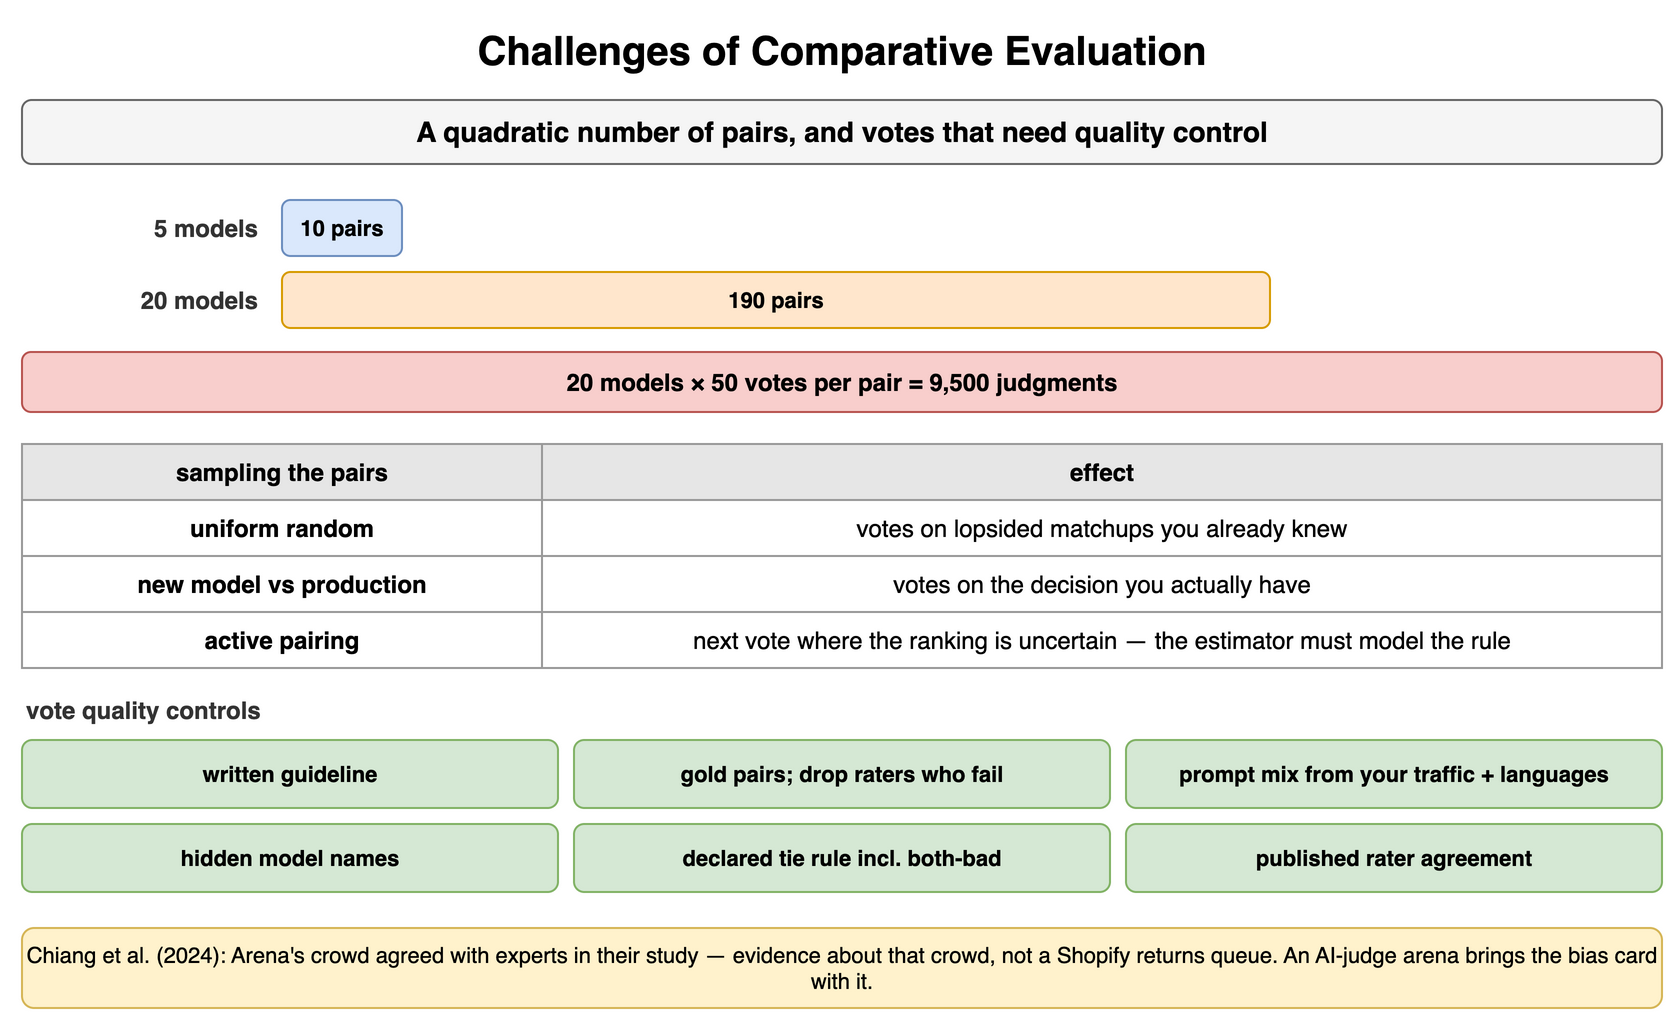

The diagram above was exported from draw.io. Its source (the exported page's mxGraphModel, read from the mxfile embedded in the PNG):
<mxGraphModel dx="900" dy="518" grid="1" gridSize="10" guides="1" tooltips="1" connect="1" arrows="1" fold="1" page="1" pageScale="1" pageWidth="900" pageHeight="518" math="0" shadow="0">
  <root>
    <mxCell id="0" />
    <mxCell id="1" parent="0" />
    <mxCell id="t1" value="Challenges of Comparative Evaluation" style="text;html=1;align=center;verticalAlign=middle;whiteSpace=wrap;fontSize=20;fontStyle=1;" vertex="1" parent="1">
      <mxGeometry x="40" y="10" width="820" height="30" as="geometry" />
    </mxCell>
    <mxCell id="t2" value="A quadratic number of pairs, and votes that need quality control" style="rounded=1;whiteSpace=wrap;html=1;fillColor=#f5f5f5;strokeColor=#666666;fontStyle=1;fontSize=14;" vertex="1" parent="1">
      <mxGeometry x="40" y="50" width="820" height="32" as="geometry" />
    </mxCell>
    <mxCell id="t3" value="5 models" style="text;html=1;whiteSpace=wrap;fontSize=11;align=right;verticalAlign=middle;fontSize=12;fontColor=#333333;fontStyle=1;" vertex="1" parent="1">
      <mxGeometry x="40" y="100" width="120" height="28" as="geometry" />
    </mxCell>
    <mxCell id="t4" value="10 pairs" style="rounded=1;whiteSpace=wrap;html=1;fillColor=#dae8fc;strokeColor=#6c8ebf;fontSize=11;align=center;fontStyle=1;" vertex="1" parent="1">
      <mxGeometry x="170" y="100" width="60" height="28" as="geometry" />
    </mxCell>
    <mxCell id="t5" value="20 models" style="text;html=1;whiteSpace=wrap;fontSize=11;align=right;verticalAlign=middle;fontSize=12;fontColor=#333333;fontStyle=1;" vertex="1" parent="1">
      <mxGeometry x="40" y="136" width="120" height="28" as="geometry" />
    </mxCell>
    <mxCell id="t6" value="190 pairs" style="rounded=1;whiteSpace=wrap;html=1;fillColor=#ffe6cc;strokeColor=#d79b00;fontSize=11;align=center;fontStyle=1;" vertex="1" parent="1">
      <mxGeometry x="170" y="136" width="494.0" height="28" as="geometry" />
    </mxCell>
    <mxCell id="t7" value="20 models × 50 votes per pair = 9,500 judgments" style="rounded=1;whiteSpace=wrap;html=1;fillColor=#f8cecc;strokeColor=#b85450;fontSize=12;align=center;fontStyle=1;" vertex="1" parent="1">
      <mxGeometry x="40" y="176" width="820" height="30" as="geometry" />
    </mxCell>
    <mxCell id="t8" value="sampling the pairs" style="whiteSpace=wrap;html=1;fillColor=#e6e6e6;strokeColor=#999999;fontStyle=1;fontSize=12;" vertex="1" parent="1">
      <mxGeometry x="40" y="222" width="260" height="28" as="geometry" />
    </mxCell>
    <mxCell id="t9" value="effect" style="whiteSpace=wrap;html=1;fillColor=#e6e6e6;strokeColor=#999999;fontStyle=1;fontSize=12;" vertex="1" parent="1">
      <mxGeometry x="300" y="222" width="560" height="28" as="geometry" />
    </mxCell>
    <mxCell id="t10" value="uniform random" style="whiteSpace=wrap;html=1;strokeColor=#999999;fontSize=12;fillColor=#ffffff;fontStyle=1;" vertex="1" parent="1">
      <mxGeometry x="40" y="250" width="260" height="28" as="geometry" />
    </mxCell>
    <mxCell id="t11" value="votes on lopsided matchups you already knew" style="whiteSpace=wrap;html=1;strokeColor=#999999;fontSize=12;fillColor=#ffffff;" vertex="1" parent="1">
      <mxGeometry x="300" y="250" width="560" height="28" as="geometry" />
    </mxCell>
    <mxCell id="t12" value="new model vs production" style="whiteSpace=wrap;html=1;strokeColor=#999999;fontSize=12;fillColor=#ffffff;fontStyle=1;" vertex="1" parent="1">
      <mxGeometry x="40" y="278" width="260" height="28" as="geometry" />
    </mxCell>
    <mxCell id="t13" value="votes on the decision you actually have" style="whiteSpace=wrap;html=1;strokeColor=#999999;fontSize=12;fillColor=#ffffff;" vertex="1" parent="1">
      <mxGeometry x="300" y="278" width="560" height="28" as="geometry" />
    </mxCell>
    <mxCell id="t14" value="active pairing" style="whiteSpace=wrap;html=1;strokeColor=#999999;fontSize=12;fillColor=#ffffff;fontStyle=1;" vertex="1" parent="1">
      <mxGeometry x="40" y="306" width="260" height="28" as="geometry" />
    </mxCell>
    <mxCell id="t15" value="next vote where the ranking is uncertain — the estimator must model the rule" style="whiteSpace=wrap;html=1;strokeColor=#999999;fontSize=12;fillColor=#ffffff;" vertex="1" parent="1">
      <mxGeometry x="300" y="306" width="560" height="28" as="geometry" />
    </mxCell>
    <mxCell id="t16" value="vote quality controls" style="text;html=1;whiteSpace=wrap;fontSize=11;align=left;verticalAlign=middle;fontSize=12;fontColor=#333333;fontStyle=1;" vertex="1" parent="1">
      <mxGeometry x="40" y="346" width="400" height="18" as="geometry" />
    </mxCell>
    <mxCell id="t17" value="written guideline" style="rounded=1;whiteSpace=wrap;html=1;fillColor=#d5e8d4;strokeColor=#82b366;fontSize=11;align=center;fontStyle=1;" vertex="1" parent="1">
      <mxGeometry x="40" y="370" width="268" height="34" as="geometry" />
    </mxCell>
    <mxCell id="t18" value="gold pairs; drop raters who fail" style="rounded=1;whiteSpace=wrap;html=1;fillColor=#d5e8d4;strokeColor=#82b366;fontSize=11;align=center;fontStyle=1;" vertex="1" parent="1">
      <mxGeometry x="316" y="370" width="268" height="34" as="geometry" />
    </mxCell>
    <mxCell id="t19" value="prompt mix from your traffic + languages" style="rounded=1;whiteSpace=wrap;html=1;fillColor=#d5e8d4;strokeColor=#82b366;fontSize=11;align=center;fontStyle=1;" vertex="1" parent="1">
      <mxGeometry x="592" y="370" width="268" height="34" as="geometry" />
    </mxCell>
    <mxCell id="t20" value="hidden model names" style="rounded=1;whiteSpace=wrap;html=1;fillColor=#d5e8d4;strokeColor=#82b366;fontSize=11;align=center;fontStyle=1;" vertex="1" parent="1">
      <mxGeometry x="40" y="412" width="268" height="34" as="geometry" />
    </mxCell>
    <mxCell id="t21" value="declared tie rule incl. both-bad" style="rounded=1;whiteSpace=wrap;html=1;fillColor=#d5e8d4;strokeColor=#82b366;fontSize=11;align=center;fontStyle=1;" vertex="1" parent="1">
      <mxGeometry x="316" y="412" width="268" height="34" as="geometry" />
    </mxCell>
    <mxCell id="t22" value="published rater agreement" style="rounded=1;whiteSpace=wrap;html=1;fillColor=#d5e8d4;strokeColor=#82b366;fontSize=11;align=center;fontStyle=1;" vertex="1" parent="1">
      <mxGeometry x="592" y="412" width="268" height="34" as="geometry" />
    </mxCell>
    <mxCell id="t23" value="Chiang et al. (2024): Arena's crowd agreed with experts in their study — evidence about that crowd, not a Shopify returns queue. An AI-judge arena brings the bias card with it." style="rounded=1;whiteSpace=wrap;html=1;fillColor=#fff2cc;strokeColor=#d6b656;fontSize=11;align=center;" vertex="1" parent="1">
      <mxGeometry x="40" y="464" width="820" height="40" as="geometry" />
    </mxCell>
  </root>
</mxGraphModel>